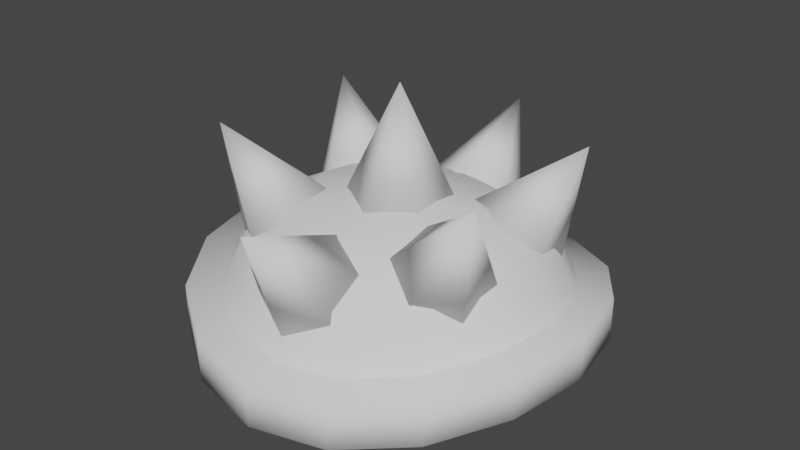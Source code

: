 # Source: creep.blend  (saved by Blender 2.90.8; exported with 4.5.12 LTS)
import bpy
from mathutils import Matrix  # noqa: F401  (used for matrix-valued properties, if any)

bpy.ops.wm.read_factory_settings(use_empty=True)
scene = bpy.context.scene
scene.name = 'Scene'

# ---- collections
col_collection = bpy.data.collections.new('Collection'); scene.collection.children.link(col_collection)

# ---- world
world_world = bpy.data.worlds.new('World'); scene.world = world_world
world_world.use_nodes = True; world_world.node_tree.nodes.clear()
_N = world_world.node_tree.nodes; _L = world_world.node_tree.links
n0 = _N.new('ShaderNodeOutputWorld'); n0.name = 'World Output'; n0.location = (300, 300)
n1 = _N.new('ShaderNodeBackground'); n1.name = 'Background'; n1.location = (10, 300)
n1.inputs[0].default_value = (0.05088, 0.05088, 0.05088, 1.0)
_L.new(n1.outputs[0], n0.inputs[0])
n0.is_active_output = True
world_world.color = (0.05088, 0.05088, 0.05088)
world_world.use_sun_shadow = False
world_world.sun_shadow_jitter_overblur = 0.0

# ---- meshes
me_circle_003 = bpy.data.meshes.new('Circle.003')
me_circle_003.from_pydata([(0.0, 0.3754, 0.4147), (3.609e-08, -0.3841, 0.4063), (-2.623e-08, 0.0001111, 0.5521), (-0.2847, -0.1644, 0.4553), (-0.2847, 0.1644, 0.4553), (0.2847, 0.1644, 0.4553), (0.2847, -0.1644, 0.4553), (0.08259, 0.2751, 0.2329), (-2.77e-08, 0.3082, 0.1923), (-0.08259, 0.2751, 0.2329), (0.08346, 0.2018, 0.2947), (0.1839, 0.1983, 0.2679), (-0.08346, 0.2018, 0.2947), (-0.1839, 0.1983, 0.2679), (0.2567, 0.1482, 0.2388), (0.1104, 0.1595, 0.3128), (-3.067e-08, 0.1625, 0.3253), (-2.977e-08, 0.1011, 0.3389), (-0.1104, 0.1595, 0.3128), (-0.2567, 0.1482, 0.2388), (0.1172, 0.06767, 0.339), (0.08485, 0.04919, 0.3452), (-0.1172, 0.06767, 0.339), (-0.08485, 0.04919, 0.3452), (0.2648, 0.06589, 0.2783), (0.198, 0.02344, 0.3201), (-0.198, 0.02344, 0.3201), (-0.2648, 0.06589, 0.2783), (0.2648, -0.06589, 0.2783), (0.198, -0.02344, 0.3201), (-0.0848, -0.04876, 0.3452), (-0.1172, -0.06767, 0.339), (-3.555e-08, -0.1006, 0.339), (-4.046e-08, -0.1687, 0.3239), (0.0848, -0.04876, 0.3452), (0.1172, -0.06767, 0.339), (-0.198, -0.02344, 0.3201), (-0.2648, -0.06589, 0.2783), (0.2567, -0.1482, 0.2388), (0.1104, -0.1595, 0.3128), (0.1839, -0.1983, 0.2679), (0.08362, -0.2063, 0.2918), (-4.659e-08, -0.3102, 0.1879), (0.08281, -0.2777, 0.2273), (-0.08281, -0.2777, 0.2273), (-0.1839, -0.1983, 0.2679), (-0.08362, -0.2063, 0.2918), (-0.1104, -0.1595, 0.3128), (-0.2567, -0.1482, 0.2388)], [], [(25, 24, 5), (2, 17, 23), (18, 13, 4), (5, 14, 11), (1, 43, 41), (2, 34, 21), (28, 29, 6), (3, 48, 45), (3, 37, 48), (36, 37, 3), (14, 24, 25, 20), (20, 5, 15), (15, 11, 14, 20), (11, 15, 5), (7, 8, 0), (4, 19, 27), (2, 30, 32), (47, 31, 3), (0, 9, 12), (26, 22, 4), (39, 40, 6), (6, 40, 38), (0, 16, 10), (41, 33, 1), (45, 47, 3), (42, 43, 1), (4, 13, 19), (44, 42, 1), (27, 26, 4), (2, 23, 30), (21, 17, 2), (6, 38, 28), (24, 14, 5), (2, 32, 34), (1, 46, 44), (1, 33, 46), (6, 35, 39), (29, 35, 6), (12, 16, 0), (4, 22, 18), (5, 20, 25), (8, 9, 0), (3, 31, 36), (0, 10, 7), (8, 16, 12, 9), (8, 7, 10, 16), (32, 30, 23, 17), (21, 34, 32, 17), (42, 44, 46, 33), (42, 33, 41, 43), (40, 39, 35, 38), (28, 38, 35, 29), (13, 18, 22, 19), (27, 19, 22, 26), (37, 36, 31, 48), (47, 45, 48, 31)])
me_circle_003.polygons.foreach_set('use_smooth', [True] * 56)
_uv = me_circle_003.uv_layers.new(name='UVMap')
_uv.uv.foreach_set('vector', [0.0, 0.0, 0.0, 0.0, 0.0, 0.0, 0.0, 0.0, 0.0, 0.0, 0.0, 0.0, 0.0, 0.0, 0.0, 0.0, 0.0, 0.0, 0.0, 0.0, 0.0, 0.0, 0.0, 0.0, 0.0, 0.0, 0.0, 0.0, 0.0, 0.0, 0.0, 0.0, 0.0, 0.0, 0.0, 0.0, 0.0, 0.0, 0.0, 0.0, 0.0, 0.0, 0.0, 0.0, 0.0, 0.0, 0.0, 0.0, 0.0, 0.0, 0.0, 0.0, 0.0, 0.0, 0.0, 0.0, 0.0, 0.0, 0.0, 0.0, 0.0, 0.0, 0.0, 0.0, 0.0, 0.0, 0.0, 0.0, 0.0, 0.0, 0.0, 0.0, 0.0, 0.0, 0.0, 0.0, 0.0, 0.0, 0.0, 0.0, 0.0, 0.0, 0.0, 0.0, 0.0, 0.0, 0.0, 0.0, 0.0, 0.0, 0.0, 0.0, 0.0, 0.0, 0.0, 0.0, 0.0, 0.0, 0.0, 0.0, 0.0, 0.0, 0.0, 0.0, 0.0, 0.0, 0.0, 0.0, 0.0, 0.0, 0.0, 0.0, 0.0, 0.0, 0.0, 0.0, 0.0, 0.0, 0.0, 0.0, 0.0, 0.0, 0.0, 0.0, 0.0, 0.0, 0.0, 0.0, 0.0, 0.0, 0.0, 0.0, 0.0, 0.0, 0.0, 0.0, 0.0, 0.0, 0.0, 0.0, 0.0, 0.0, 0.0, 0.0, 0.0, 0.0, 0.0, 0.0, 0.0, 0.0, 0.0, 0.0, 0.0, 0.0, 0.0, 0.0, 0.0, 0.0, 0.0, 0.0, 0.0, 0.0, 0.0, 0.0, 0.0, 0.0, 0.0, 0.0, 0.0, 0.0, 0.0, 0.0, 0.0, 0.0, 0.0, 0.0, 0.0, 0.0, 0.0, 0.0, 0.0, 0.0, 0.0, 0.0, 0.0, 0.0, 0.0, 0.0, 0.0, 0.0, 0.0, 0.0, 0.0, 0.0, 0.0, 0.0, 0.0, 0.0, 0.0, 0.0, 0.0, 0.0, 0.0, 0.0, 0.0, 0.0, 0.0, 0.0, 0.0, 0.0, 0.0, 0.0, 0.0, 0.0, 0.0, 0.0, 0.0, 0.0, 0.0, 0.0, 0.0, 0.0, 0.0, 0.0, 0.0, 0.0, 0.0, 0.0, 0.0, 0.0, 0.0, 0.0, 0.0, 0.0, 0.0, 0.0, 0.0, 0.0, 0.0, 0.0, 0.0, 0.0, 0.0, 0.0, 0.0, 0.0, 0.0, 0.0, 0.0, 0.0, 0.0, 0.0, 0.0, 0.0, 0.0, 0.0, 0.0, 0.0, 0.0, 0.0, 0.0, 0.0, 0.0, 0.0, 0.0, 0.0, 0.0, 0.0, 0.0, 0.0, 0.0, 0.0, 0.0, 0.0, 0.0, 0.0, 0.0, 0.0, 0.0, 0.0, 0.0, 0.0, 0.0, 0.0, 0.0, 0.0, 0.0, 0.0, 0.0, 0.0, 0.0, 0.0, 0.0, 0.0, 0.0, 0.0, 0.0, 0.0, 0.0, 0.0, 0.0, 0.0, 0.0, 0.0, 0.0, 0.0, 0.0, 0.0, 0.0, 0.0, 0.0, 0.0, 0.0, 0.0, 0.0, 0.0, 0.0, 0.0, 0.0, 0.0, 0.0, 0.0, 0.0, 0.0, 0.0, 0.0, 0.0, 0.0, 0.0, 0.0, 0.0, 0.0, 0.0, 0.0, 0.0, 0.0, 0.0, 0.0, 0.0, 0.0, 0.0, 0.0, 0.0, 0.0, 0.0, 0.0, 0.0, 0.0, 0.0, 0.0, 0.0, 0.0, 0.0, 0.0, 0.0, 0.0, 0.0, 0.0, 0.0, 0.0, 0.0, 0.0, 0.0, 0.0])
me_circle_003.use_remesh_fix_poles = True
me_circle_003.use_remesh_preserve_attributes = False
me_circle_003.use_mirror_vertex_groups = False
me_circle_003.update()
me_circle_004 = bpy.data.meshes.new('Circle.004')
me_circle_004.from_pydata([(-1.967e-08, 0.397, 0.1399), (-0.2808, 0.2808, 0.1692), (-0.397, -2.295e-08, 0.1986), (-0.2808, -0.2808, 0.1692), (-4.917e-08, -0.397, 0.1399), (0.2808, -0.2808, 0.1692), (0.397, 1.311e-08, 0.1986), (0.2808, 0.2808, 0.1692), (-0.1518, 0.3664, 0.1491), (-0.3664, 0.1518, 0.1894), (-0.3664, -0.1518, 0.1894), (-0.1518, -0.3664, 0.1491), (0.1518, -0.3664, 0.1491), (0.3664, -0.1518, 0.1894), (0.3664, 0.1518, 0.1894), (0.1518, 0.3664, 0.1491), (-3.502e-08, 0.0, 0.1826), (-0.397, -2.623e-08, 0.1106), (-0.2808, -0.2808, 0.08125), (5.245e-08, -0.397, 0.05191), (0.2808, -0.2808, 0.08125), (0.397, -2.623e-08, 0.1106), (0.2808, 0.2808, 0.08125), (-2.623e-08, 0.397, 0.05191), (-0.2808, 0.2808, 0.08125), (-0.3664, -0.1518, 0.1014), (-0.1518, -0.3664, 0.06108), (0.1518, -0.3664, 0.06108), (0.3664, -0.1518, 0.1014), (0.3664, 0.1518, 0.1014), (0.1518, 0.3664, 0.06108), (-0.1518, 0.3664, 0.06108), (-0.3664, 0.1518, 0.1014), (-0.3302, -2.623e-08, 0.1004), (-0.2335, -0.2335, 0.06786), (2.623e-08, -0.3302, 0.03533), (0.2335, -0.2335, 0.06786), (0.3302, -2.623e-08, 0.1004), (0.2335, 0.2335, 0.06786), (-2.623e-08, 0.3302, 0.03533), (-0.2335, 0.2335, 0.06786), (-0.3047, -0.1262, 0.09022), (-0.1262, -0.3047, 0.0455), (0.1262, -0.3047, 0.0455), (0.3047, -0.1262, 0.09022), (0.3047, 0.1262, 0.09022), (0.1262, 0.3047, 0.0455), (-0.1262, 0.3047, 0.0455), (-0.3047, 0.1262, 0.09022), (3.46e-09, -2.83e-08, -0.0003499), (-0.1766, -3.934e-08, 0.02765), (-0.1259, -0.1202, 0.02035), (1.311e-08, -0.1715, 0.01265), (0.1259, -0.1202, 0.02035), (0.1766, -3.934e-08, 0.02765), (0.1259, 0.1202, 0.02035), (-1.311e-08, 0.1715, 0.01265), (-0.1259, 0.1202, 0.02035), (-0.1635, -0.06466, 0.02549), (-0.06863, -0.158, 0.01501), (0.06863, -0.158, 0.01501), (0.1635, -0.06466, 0.02549), (0.1635, 0.06466, 0.02549), (0.06863, 0.158, 0.01501), (-0.06863, 0.158, 0.01501), (-0.1635, 0.06466, 0.02549)], [], [(11, 4, 16), (3, 11, 16), (12, 5, 16), (4, 12, 16), (13, 6, 16), (5, 13, 16), (14, 7, 16), (6, 14, 16), (8, 1, 16), (15, 0, 16), (0, 8, 16), (7, 15, 16), (9, 2, 16), (1, 9, 16), (10, 3, 16), (2, 10, 16), (56, 39, 46, 63), (64, 49, 57), (52, 35, 42, 59), (60, 49, 53), (50, 49, 58), (55, 38, 45, 62), (63, 49, 56), (59, 49, 52), (50, 33, 48, 65), (54, 37, 44, 61), (62, 49, 55), (58, 49, 51), (57, 40, 47, 64), (53, 36, 43, 60), (61, 49, 54), (51, 49, 59), (28, 44, 37, 21), (20, 36, 44, 28), (29, 45, 38, 22), (21, 37, 45, 29), (30, 46, 39, 23), (22, 38, 46, 30), (31, 47, 40, 24), (23, 39, 47, 31), (25, 41, 34, 18), (32, 48, 33, 17), (17, 33, 41, 25), (24, 40, 48, 32), (26, 42, 35, 19), (18, 34, 42, 26), (27, 43, 36, 20), (19, 35, 43, 27), (56, 49, 64), (63, 46, 38, 55), (52, 49, 60), (59, 42, 34, 51), (64, 47, 39, 56), (55, 49, 63), (62, 45, 37, 54), (58, 41, 33, 50), (54, 49, 62), (61, 44, 36, 53), (57, 49, 65), (53, 49, 61), (60, 43, 35, 52), (51, 34, 41, 58), (65, 49, 50), (65, 48, 40, 57), (24, 32, 9, 1), (32, 17, 2, 9), (17, 25, 10, 2), (25, 18, 3, 10), (18, 26, 11, 3), (26, 19, 4, 11), (19, 27, 12, 4), (27, 20, 5, 12), (20, 28, 13, 5), (28, 21, 6, 13), (21, 29, 14, 6), (29, 22, 7, 14), (22, 30, 15, 7), (30, 23, 0, 15), (23, 31, 8, 0), (31, 24, 1, 8)])
me_circle_004.polygons.foreach_set('use_smooth', [True] * 80)
_uv = me_circle_004.uv_layers.new(name='UVMap')
_uv.uv.foreach_set('vector', [0.0, 0.0, 0.0, 0.0, 0.0, 0.0, 0.0, 0.0, 0.0, 0.0, 0.0, 0.0, 0.0, 0.0, 0.0, 0.0, 0.0, 0.0, 0.0, 0.0, 0.0, 0.0, 0.0, 0.0, 0.0, 0.0, 0.0, 0.0, 0.0, 0.0, 0.0, 0.0, 0.0, 0.0, 0.0, 0.0, 0.0, 0.0, 0.0, 0.0, 0.0, 0.0, 0.0, 0.0, 0.0, 0.0, 0.0, 0.0, 0.0, 0.0, 0.0, 0.0, 0.0, 0.0, 0.0, 0.0, 0.0, 0.0, 0.0, 0.0, 0.0, 0.0, 0.0, 0.0, 0.0, 0.0, 0.0, 0.0, 0.0, 0.0, 0.0, 0.0, 0.0, 0.0, 0.0, 0.0, 0.0, 0.0, 0.0, 0.0, 0.0, 0.0, 0.0, 0.0, 0.0, 0.0, 0.0, 0.0, 0.0, 0.0, 0.0, 0.0, 0.0, 0.0, 0.0, 0.0, 0.0, 0.0, 0.0, 0.0, 0.0, 0.0, 0.0, 0.0, 0.0, 0.0, 0.0, 0.0, 0.0, 0.0, 0.0, 0.0, 0.0, 0.0, 0.0, 0.0, 0.0, 0.0, 0.0, 0.0, 0.0, 0.0, 0.0, 0.0, 0.0, 0.0, 0.0, 0.0, 0.0, 0.0, 0.0, 0.0, 0.0, 0.0, 0.0, 0.0, 0.0, 0.0, 0.0, 0.0, 0.0, 0.0, 0.0, 0.0, 0.0, 0.0, 0.0, 0.0, 0.0, 0.0, 0.0, 0.0, 0.0, 0.0, 0.0, 0.0, 0.0, 0.0, 0.0, 0.0, 0.0, 0.0, 0.0, 0.0, 0.0, 0.0, 0.0, 0.0, 0.0, 0.0, 0.0, 0.0, 0.0, 0.0, 0.0, 0.0, 0.0, 0.0, 0.0, 0.0, 0.0, 0.0, 0.0, 0.0, 0.0, 0.0, 0.0, 0.0, 0.0, 0.0, 0.0, 0.0, 0.0, 0.0, 0.0, 0.0, 0.0, 0.0, 0.0, 0.0, 0.0, 0.0, 0.0, 0.0, 0.0, 0.0, 0.0, 0.0, 0.0, 0.0, 0.0, 0.0, 0.0, 0.0, 0.0, 0.0, 0.0, 0.0, 0.0, 0.0, 0.0, 0.0, 0.0, 0.0, 0.0, 0.0, 0.0, 0.0, 0.0, 0.0, 0.0, 0.0, 0.0, 0.0, 0.0, 0.0, 0.0, 0.0, 0.0, 0.0, 0.0, 0.0, 0.0, 0.0, 0.0, 0.0, 0.0, 0.0, 0.0, 0.0, 0.0, 0.0, 0.0, 0.0, 0.0, 0.0, 0.0, 0.0, 0.0, 0.0, 0.0, 0.0, 0.0, 0.0, 0.0, 0.0, 0.0, 0.0, 0.0, 0.0, 0.0, 0.0, 0.0, 0.0, 0.0, 0.0, 0.0, 0.0, 0.0, 0.0, 0.0, 0.0, 0.0, 0.0, 0.0, 0.0, 0.0, 0.0, 0.0, 0.0, 0.0, 0.0, 0.0, 0.0, 0.0, 0.0, 0.0, 0.0, 0.0, 0.0, 0.0, 0.0, 0.0, 0.0, 0.0, 0.0, 0.0, 0.0, 0.0, 0.0, 0.0, 0.0, 0.0, 0.0, 0.0, 0.0, 0.0, 0.0, 0.0, 0.0, 0.0, 0.0, 0.0, 0.0, 0.0, 0.0, 0.0, 0.0, 0.0, 0.0, 0.0, 0.0, 0.0, 0.0, 0.0, 0.0, 0.0, 0.0, 0.0, 0.0, 0.0, 0.0, 0.0, 0.0, 0.0, 0.0, 0.0, 0.0, 0.0, 0.0, 0.0, 0.0, 0.0, 0.0, 0.0, 0.0, 0.0, 0.0, 0.0, 0.0, 0.0, 0.0, 0.0, 0.0, 0.0, 0.0, 0.0, 0.0, 0.0, 0.0, 0.0, 0.0, 0.0, 0.0, 0.0, 0.0, 0.0, 0.0, 0.0, 0.0, 0.0, 0.0, 0.0, 0.0, 0.0, 0.0, 0.0, 0.0, 0.0, 0.0, 0.0, 0.0, 0.0, 0.0, 0.0, 0.0, 0.0, 0.0, 0.0, 0.0, 0.0, 0.0, 0.0, 0.0, 0.0, 0.0, 0.0, 0.0, 0.0, 0.0, 0.0, 0.0, 0.0, 0.0, 0.0, 0.0, 0.0, 0.0, 0.0, 0.0, 0.0, 0.0, 0.0, 0.0, 0.0, 0.0, 0.0, 0.0, 0.0, 0.0, 0.0, 0.0, 0.0, 0.0, 0.0, 0.0, 0.0, 0.0, 0.0, 0.0, 0.0, 0.0, 0.0, 0.0, 0.0, 0.0, 0.0, 0.0, 0.0, 0.0, 0.0, 0.0, 0.0, 0.0, 0.0, 0.0, 0.0, 0.0, 0.0, 0.0, 0.0, 0.0, 0.0, 0.0, 0.0, 0.0, 0.0, 0.0, 0.0, 0.0, 0.0, 0.0, 0.0, 0.0, 0.0, 0.0, 0.0, 0.0, 0.0, 0.0, 0.0, 0.0, 0.0, 0.0, 0.0, 0.0, 0.0, 0.0, 0.0, 0.0, 0.0, 0.0, 0.0, 0.0, 0.0, 0.0, 0.0, 0.0, 0.0, 0.0, 0.0, 0.0, 0.0, 0.0, 0.0, 0.0, 0.0, 0.0, 0.0, 0.0, 0.0, 0.0, 0.0, 0.0, 0.0, 0.0, 0.0, 0.0, 0.0, 0.0, 0.0, 0.0, 0.0, 0.0, 0.0, 0.0, 0.0, 0.0, 0.0, 0.0, 0.0, 0.0, 0.0, 0.0, 0.0, 0.0, 0.0, 0.0, 0.0, 0.0, 0.0, 0.0, 0.0, 0.0, 0.0, 0.0, 0.0, 0.0, 0.0, 0.0, 0.0, 0.0, 0.0, 0.0, 0.0, 0.0, 0.0, 0.0, 0.0, 0.0, 0.0, 0.0, 0.0, 0.0, 0.0, 0.0, 0.0, 0.0, 0.0, 0.0, 0.0, 0.0, 0.0, 0.0, 0.0, 0.0])
me_circle_004.use_remesh_fix_poles = True
me_circle_004.use_remesh_preserve_attributes = False
me_circle_004.use_mirror_vertex_groups = False
me_circle_004.update()
me_circle_005 = bpy.data.meshes.new('Circle.005')
me_circle_005.from_pydata([(-2.141e-08, 0.3546, 0.09153), (-0.2508, 0.2508, 0.1265), (-0.3546, -2.037e-08, 0.1614), (-0.2508, -0.2508, 0.1265), (-4.777e-08, -0.3546, 0.09153), (0.2508, -0.2508, 0.1265), (0.3546, 1.184e-08, 0.1614), (0.2508, 0.2508, 0.1265), (-0.1356, 0.3273, 0.1024), (-0.3273, 0.1356, 0.1505), (-0.3273, -0.1356, 0.1505), (-0.1356, -0.3273, 0.1024), (0.1356, -0.3273, 0.1024), (0.3273, -0.1356, 0.1505), (0.3273, 0.1356, 0.1505), (0.1356, 0.3273, 0.1024), (-2.83e-08, -3.46e-09, 0.3614), (-3.091e-08, 0.2843, 0.244), (-3.087e-08, 0.1766, 0.3221), (-0.1202, 0.1259, 0.3294), (-0.2, 0.2025, 0.2606), (-0.1715, -8.216e-09, 0.3371), (-0.285, -1.509e-08, 0.2779), (-0.1202, -0.1259, 0.3294), (-0.2, -0.2025, 0.2606), (-4.103e-08, -0.1766, 0.3221), (-4.591e-08, -0.2843, 0.244), (0.1202, -0.1259, 0.3294), (0.2, -0.2025, 0.2606), (0.1715, 1.217e-09, 0.3371), (0.285, 3.497e-09, 0.2779), (0.1202, 0.1259, 0.3294), (0.2, 0.2025, 0.2606), (-0.1077, 0.2631, 0.2489), (-0.06466, 0.1635, 0.3243), (-0.2626, 0.1101, 0.2726), (-0.158, 0.06863, 0.3348), (-0.2626, -0.1101, 0.2726), (-0.158, -0.06863, 0.3348), (-0.1077, -0.2631, 0.2489), (-0.06466, -0.1635, 0.3243), (0.1077, -0.2631, 0.2489), (0.06466, -0.1635, 0.3243), (0.2626, -0.1101, 0.2726), (0.158, -0.06863, 0.3348), (0.2626, 0.1101, 0.2726), (0.158, 0.06863, 0.3348), (0.1077, 0.2631, 0.2489), (0.06466, 0.1635, 0.3243)], [], [(5, 13, 43, 28), (46, 31, 16), (1, 9, 35, 20), (38, 23, 16), (18, 34, 16), (4, 12, 41, 26), (44, 29, 16), (36, 21, 16), (7, 15, 47, 32), (3, 11, 39, 24), (42, 27, 16), (34, 19, 16), (6, 14, 45, 30), (2, 10, 37, 22), (40, 25, 16), (19, 36, 16), (29, 46, 16), (14, 7, 32, 45), (21, 38, 16), (10, 3, 24, 37), (15, 0, 17, 47), (27, 44, 16), (13, 6, 30, 43), (9, 2, 22, 35), (25, 42, 16), (12, 5, 28, 41), (8, 1, 20, 33), (31, 48, 16), (23, 40, 16), (11, 4, 26, 39), (0, 8, 33, 17), (48, 31, 32, 47), (18, 48, 47, 17), (46, 29, 30, 45), (31, 46, 45, 32), (44, 27, 28, 43), (29, 44, 43, 30), (42, 25, 26, 41), (27, 42, 41, 28), (40, 23, 24, 39), (25, 40, 39, 26), (38, 21, 22, 37), (23, 38, 37, 24), (36, 19, 20, 35), (21, 36, 35, 22), (34, 18, 17, 33), (19, 34, 33, 20), (48, 18, 16)])
me_circle_005.polygons.foreach_set('use_smooth', [True] * 48)
_uv = me_circle_005.uv_layers.new(name='UVMap')
_uv.uv.foreach_set('vector', [0.0, 0.0, 0.0, 0.0, 0.0, 0.0, 0.0, 0.0, 0.0, 0.0, 0.0, 0.0, 0.0, 0.0, 0.0, 0.0, 0.0, 0.0, 0.0, 0.0, 0.0, 0.0, 0.0, 0.0, 0.0, 0.0, 0.0, 0.0, 0.0, 0.0, 0.0, 0.0, 0.0, 0.0, 0.0, 0.0, 0.0, 0.0, 0.0, 0.0, 0.0, 0.0, 0.0, 0.0, 0.0, 0.0, 0.0, 0.0, 0.0, 0.0, 0.0, 0.0, 0.0, 0.0, 0.0, 0.0, 0.0, 0.0, 0.0, 0.0, 0.0, 0.0, 0.0, 0.0, 0.0, 0.0, 0.0, 0.0, 0.0, 0.0, 0.0, 0.0, 0.0, 0.0, 0.0, 0.0, 0.0, 0.0, 0.0, 0.0, 0.0, 0.0, 0.0, 0.0, 0.0, 0.0, 0.0, 0.0, 0.0, 0.0, 0.0, 0.0, 0.0, 0.0, 0.0, 0.0, 0.0, 0.0, 0.0, 0.0, 0.0, 0.0, 0.0, 0.0, 0.0, 0.0, 0.0, 0.0, 0.0, 0.0, 0.0, 0.0, 0.0, 0.0, 0.0, 0.0, 0.0, 0.0, 0.0, 0.0, 0.0, 0.0, 0.0, 0.0, 0.0, 0.0, 0.0, 0.0, 0.0, 0.0, 0.0, 0.0, 0.0, 0.0, 0.0, 0.0, 0.0, 0.0, 0.0, 0.0, 0.0, 0.0, 0.0, 0.0, 0.0, 0.0, 0.0, 0.0, 0.0, 0.0, 0.0, 0.0, 0.0, 0.0, 0.0, 0.0, 0.0, 0.0, 0.0, 0.0, 0.0, 0.0, 0.0, 0.0, 0.0, 0.0, 0.0, 0.0, 0.0, 0.0, 0.0, 0.0, 0.0, 0.0, 0.0, 0.0, 0.0, 0.0, 0.0, 0.0, 0.0, 0.0, 0.0, 0.0, 0.0, 0.0, 0.0, 0.0, 0.0, 0.0, 0.0, 0.0, 0.0, 0.0, 0.0, 0.0, 0.0, 0.0, 0.0, 0.0, 0.0, 0.0, 0.0, 0.0, 0.0, 0.0, 0.0, 0.0, 0.0, 0.0, 0.0, 0.0, 0.0, 0.0, 0.0, 0.0, 0.0, 0.0, 0.0, 0.0, 0.0, 0.0, 0.0, 0.0, 0.0, 0.0, 0.0, 0.0, 0.0, 0.0, 0.0, 0.0, 0.0, 0.0, 0.0, 0.0, 0.0, 0.0, 0.0, 0.0, 0.0, 0.0, 0.0, 0.0, 0.0, 0.0, 0.0, 0.0, 0.0, 0.0, 0.0, 0.0, 0.0, 0.0, 0.0, 0.0, 0.0, 0.0, 0.0, 0.0, 0.0, 0.0, 0.0, 0.0, 0.0, 0.0, 0.0, 0.0, 0.0, 0.0, 0.0, 0.0, 0.0, 0.0, 0.0, 0.0, 0.0, 0.0, 0.0, 0.0, 0.0, 0.0, 0.0, 0.0, 0.0, 0.0, 0.0, 0.0, 0.0, 0.0, 0.0, 0.0, 0.0, 0.0, 0.0, 0.0, 0.0, 0.0, 0.0, 0.0, 0.0, 0.0, 0.0, 0.0, 0.0, 0.0, 0.0, 0.0, 0.0, 0.0, 0.0, 0.0, 0.0, 0.0, 0.0, 0.0, 0.0, 0.0, 0.0, 0.0, 0.0, 0.0, 0.0, 0.0, 0.0, 0.0, 0.0, 0.0, 0.0, 0.0, 0.0, 0.0, 0.0, 0.0, 0.0, 0.0, 0.0, 0.0, 0.0, 0.0, 0.0, 0.0, 0.0, 0.0, 0.0, 0.0, 0.0, 0.0, 0.0, 0.0, 0.0, 0.0])
me_circle_005.use_remesh_fix_poles = True
me_circle_005.use_remesh_preserve_attributes = False
me_circle_005.use_mirror_vertex_groups = False
me_circle_005.update()

# ---- objects
ob_2_spike = bpy.data.objects.new('2-spike', me_circle_003)
ob_0_shell = bpy.data.objects.new('0-shell', me_circle_004)
ob_1_shell_color = bpy.data.objects.new('1-shell-color', me_circle_005)

# ---- transforms, parenting, visibility, modifiers, constraints
ob_2_spike.location = (0.0, 0.0, 0.0)
ob_2_spike.lineart.crease_threshold = 0.0
ob_0_shell.location = (0.0, 0.0, 0.0)
ob_0_shell.lineart.crease_threshold = 0.0
ob_1_shell_color.location = (0.0, 0.0, 0.0)
ob_1_shell_color.lineart.crease_threshold = 0.0

# ---- collection membership
col_collection.objects.link(ob_2_spike)
col_collection.objects.link(ob_0_shell)
col_collection.objects.link(ob_1_shell_color)

# ---- scene / render settings (as saved in the file)
scene.frame_start = 1; scene.frame_end = 250; scene.frame_set(1)
scene.render.engine = 'BLENDER_EEVEE_NEXT'
scene.cycles.use_denoising = False
scene.cycles.samples = 128
scene.cycles.sampling_pattern = 'TABULATED_SOBOL'
scene.cycles.use_adaptive_sampling = False
scene.cycles.use_light_tree = False
scene.view_settings.view_transform = 'Filmic'
bpy.context.view_layer.update()

# ---- added for rendering (the .blend has no active camera and no usable light): camera, sun
cam_auto = bpy.data.cameras.new('AutoCamera')
cam_auto.lens = 50.0
cam_auto.sensor_width = 36.0
cam_auto.clip_end = 1000.0
ob_auto_camera = bpy.data.objects.new('AutoCamera', cam_auto)
scene.collection.objects.link(ob_auto_camera)
ob_auto_camera.location = (1.15795, -1.38955, 1.20224)
ob_auto_camera.rotation_euler = (1.09748, -7.21219e-08, 0.694738)
scene.camera = ob_auto_camera
light_auto_sun = bpy.data.lights.new('AutoSun', 'SUN')
light_auto_sun.energy = 3.0
light_auto_sun.angle = 0.0523599
ob_auto_sun = bpy.data.objects.new('AutoSun', light_auto_sun)
scene.collection.objects.link(ob_auto_sun)
ob_auto_sun.rotation_euler = (0.872665, 0.174533, 0.523599)
bpy.context.view_layer.update()
